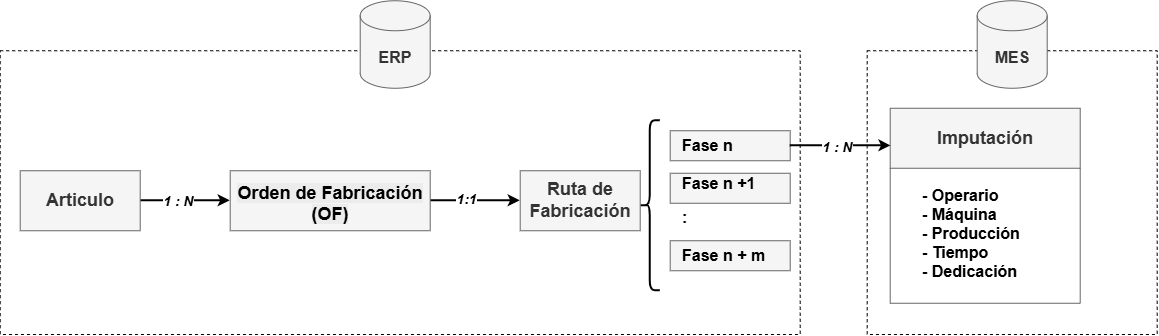

The diagram above was exported from draw.io. Its source (the exported page's mxGraphModel, read from the mxfile embedded in the PNG):
<mxGraphModel dx="1664" dy="999" grid="1" gridSize="10" guides="1" tooltips="1" connect="1" arrows="1" fold="1" page="1" pageScale="1" pageWidth="2339" pageHeight="3300" math="0" shadow="0">
  <root>
    <mxCell id="0" />
    <mxCell id="1" parent="0" />
    <mxCell id="NMpKT0GQvsGx73AeEpSQ-43" parent="1" style="rounded=0;whiteSpace=wrap;html=1;dashed=1;" value="" vertex="1">
      <mxGeometry height="283.75" width="290" x="1037" y="220" as="geometry" />
    </mxCell>
    <mxCell id="NMpKT0GQvsGx73AeEpSQ-42" parent="1" style="rounded=0;whiteSpace=wrap;html=1;dashed=1;" value="" vertex="1">
      <mxGeometry height="283.75" width="800" x="170" y="220" as="geometry" />
    </mxCell>
    <mxCell id="NMpKT0GQvsGx73AeEpSQ-4" edge="1" parent="1" source="NMpKT0GQvsGx73AeEpSQ-1" style="edgeStyle=orthogonalEdgeStyle;rounded=0;orthogonalLoop=1;jettySize=auto;html=1;exitX=1;exitY=0.5;exitDx=0;exitDy=0;entryX=0;entryY=0.5;entryDx=0;entryDy=0;strokeWidth=2;">
      <mxGeometry relative="1" as="geometry">
        <mxPoint x="400" y="370.0000000000001" as="targetPoint" />
      </mxGeometry>
    </mxCell>
    <mxCell id="NMpKT0GQvsGx73AeEpSQ-5" connectable="0" parent="NMpKT0GQvsGx73AeEpSQ-4" style="edgeLabel;html=1;align=center;verticalAlign=middle;resizable=0;points=[];fontSize=14;fontStyle=3" value="1 : N" vertex="1">
      <mxGeometry relative="1" x="-0.1556" as="geometry">
        <mxPoint as="offset" />
      </mxGeometry>
    </mxCell>
    <mxCell id="NMpKT0GQvsGx73AeEpSQ-1" parent="1" style="rounded=0;whiteSpace=wrap;html=1;fillColor=#f5f5f5;fontColor=#333333;strokeColor=#666666;" value="&lt;b&gt;&lt;font style=&quot;font-size: 18px;&quot;&gt;Articulo&lt;/font&gt;&lt;/b&gt;" vertex="1">
      <mxGeometry height="60" width="120" x="190" y="340" as="geometry" />
    </mxCell>
    <mxCell id="NMpKT0GQvsGx73AeEpSQ-14" parent="1" style="shape=cylinder3;whiteSpace=wrap;html=1;boundedLbl=1;backgroundOutline=1;size=15;fillColor=#f5f5f5;fontColor=#333333;strokeColor=#666666;" value="&lt;b&gt;&lt;font style=&quot;font-size: 16px;&quot;&gt;ERP&lt;/font&gt;&lt;/b&gt;" vertex="1">
      <mxGeometry height="87.5" width="70" x="530" y="170" as="geometry" />
    </mxCell>
    <mxCell id="NMpKT0GQvsGx73AeEpSQ-21" parent="1" style="swimlane;whiteSpace=wrap;html=1;startSize=60;fillColor=#f5f5f5;fontColor=#333333;strokeColor=#666666;swimlaneFillColor=none;" value="&lt;font style=&quot;font-size: 18px;&quot;&gt;Imputación&lt;/font&gt;" vertex="1">
      <mxGeometry height="195" width="190" x="1060" y="277.5" as="geometry">
        <mxRectangle height="40" width="260" x="400" y="280" as="alternateBounds" />
      </mxGeometry>
    </mxCell>
    <mxCell id="NMpKT0GQvsGx73AeEpSQ-22" parent="NMpKT0GQvsGx73AeEpSQ-21" style="text;html=1;whiteSpace=wrap;strokeColor=none;fillColor=none;align=left;verticalAlign=middle;rounded=0;" value="&lt;span style=&quot;font-size: 16px;&quot;&gt;&lt;b&gt;- Operario&lt;/b&gt;&lt;/span&gt;&lt;div&gt;&lt;span style=&quot;font-size: 16px;&quot;&gt;&lt;b&gt;- Máquina&lt;/b&gt;&lt;/span&gt;&lt;/div&gt;&lt;div&gt;&lt;span style=&quot;font-size: 16px;&quot;&gt;&lt;b&gt;- Producción&lt;/b&gt;&lt;/span&gt;&lt;/div&gt;&lt;div&gt;&lt;span style=&quot;font-size: 16px;&quot;&gt;&lt;b&gt;- Tiempo&lt;/b&gt;&lt;/span&gt;&lt;/div&gt;&lt;div&gt;&lt;span style=&quot;font-size: 16px;&quot;&gt;&lt;b&gt;- Dedicación&lt;/b&gt;&lt;/span&gt;&lt;/div&gt;" vertex="1">
      <mxGeometry height="120" width="160" x="30" y="65" as="geometry" />
    </mxCell>
    <mxCell id="NMpKT0GQvsGx73AeEpSQ-46" edge="1" parent="1" source="NMpKT0GQvsGx73AeEpSQ-27" style="edgeStyle=orthogonalEdgeStyle;rounded=0;orthogonalLoop=1;jettySize=auto;html=1;exitX=1;exitY=0.5;exitDx=0;exitDy=0;strokeWidth=2;" target="NMpKT0GQvsGx73AeEpSQ-45">
      <mxGeometry relative="1" as="geometry" />
    </mxCell>
    <mxCell id="NMpKT0GQvsGx73AeEpSQ-47" connectable="0" parent="NMpKT0GQvsGx73AeEpSQ-46" style="edgeLabel;html=1;align=center;verticalAlign=middle;resizable=0;points=[];fontSize=14;fontStyle=3" value="1:1" vertex="1">
      <mxGeometry relative="1" x="-0.2067" y="2" as="geometry">
        <mxPoint as="offset" />
      </mxGeometry>
    </mxCell>
    <mxCell id="NMpKT0GQvsGx73AeEpSQ-27" parent="1" style="rounded=0;whiteSpace=wrap;html=1;fillColor=#f5f5f5;fontColor=#333333;strokeColor=#666666;" value="&lt;div&gt;&lt;span style=&quot;color: rgb(0, 0, 0); font-family: Helvetica; font-size: 18px; font-style: normal; font-variant-ligatures: normal; font-variant-caps: normal; font-weight: 700; letter-spacing: normal; orphans: 2; text-align: center; text-indent: 0px; text-transform: none; widows: 2; word-spacing: 0px; -webkit-text-stroke-width: 0px; white-space: normal; background-color: rgb(236, 236, 236); text-decoration-thickness: initial; text-decoration-style: initial; text-decoration-color: initial; float: none; display: inline !important;&quot;&gt;&lt;br&gt;&lt;/span&gt;&lt;/div&gt;&lt;span style=&quot;color: rgb(0, 0, 0); font-family: Helvetica; font-size: 18px; font-style: normal; font-variant-ligatures: normal; font-variant-caps: normal; font-weight: 700; letter-spacing: normal; orphans: 2; text-align: center; text-indent: 0px; text-transform: none; widows: 2; word-spacing: 0px; -webkit-text-stroke-width: 0px; white-space: normal; background-color: rgb(236, 236, 236); text-decoration-thickness: initial; text-decoration-style: initial; text-decoration-color: initial; float: none; display: inline !important;&quot;&gt;Orden de Fabricación (OF)&lt;/span&gt;&lt;div&gt;&lt;br&gt;&lt;/div&gt;" vertex="1">
      <mxGeometry height="60" width="200" x="400" y="340" as="geometry" />
    </mxCell>
    <mxCell id="NMpKT0GQvsGx73AeEpSQ-28" parent="1" style="rounded=0;whiteSpace=wrap;html=1;fillColor=#f5f5f5;fontColor=#333333;strokeColor=#666666;" value="" vertex="1">
      <mxGeometry height="30" width="120" x="840" y="300" as="geometry" />
    </mxCell>
    <mxCell id="NMpKT0GQvsGx73AeEpSQ-29" parent="1" style="rounded=0;whiteSpace=wrap;html=1;fillColor=#f5f5f5;fontColor=#333333;strokeColor=#666666;" value="" vertex="1">
      <mxGeometry height="30" width="120" x="840" y="410" as="geometry" />
    </mxCell>
    <mxCell id="NMpKT0GQvsGx73AeEpSQ-30" parent="1" style="rounded=0;whiteSpace=wrap;html=1;fillColor=#f5f5f5;fontColor=#333333;strokeColor=#666666;" value="" vertex="1">
      <mxGeometry height="30" width="120" x="840" y="342.5" as="geometry" />
    </mxCell>
    <mxCell id="NMpKT0GQvsGx73AeEpSQ-31" parent="1" style="text;html=1;whiteSpace=wrap;strokeColor=none;fillColor=none;align=left;verticalAlign=middle;rounded=0;" value="&lt;font style=&quot;font-size: 16px;&quot;&gt;&lt;b style=&quot;&quot;&gt;Fase n&lt;/b&gt;&lt;/font&gt;&lt;div&gt;&lt;span style=&quot;font-size: 16px;&quot;&gt;&lt;b&gt;&lt;br&gt;&lt;/b&gt;&lt;/span&gt;&lt;div&gt;&lt;font size=&quot;3&quot;&gt;&lt;b&gt;Fase n +1&lt;/b&gt;&lt;/font&gt;&lt;/div&gt;&lt;div&gt;&lt;br&gt;&lt;/div&gt;&lt;div&gt;&lt;font size=&quot;3&quot;&gt;&lt;b&gt;:&lt;/b&gt;&lt;/font&gt;&lt;/div&gt;&lt;div&gt;&lt;font size=&quot;3&quot;&gt;&lt;b&gt;&lt;br&gt;&lt;/b&gt;&lt;/font&gt;&lt;/div&gt;&lt;div&gt;&lt;font size=&quot;3&quot;&gt;&lt;b&gt;Fase n + m&lt;/b&gt;&lt;/font&gt;&lt;/div&gt;&lt;/div&gt;" vertex="1">
      <mxGeometry height="140" width="160" x="850" y="300" as="geometry" />
    </mxCell>
    <mxCell id="NMpKT0GQvsGx73AeEpSQ-37" parent="1" style="shape=curlyBracket;whiteSpace=wrap;html=1;rounded=1;labelPosition=left;verticalLabelPosition=middle;align=right;verticalAlign=middle;strokeWidth=2;" value="" vertex="1">
      <mxGeometry height="170" width="20" x="810" y="290" as="geometry" />
    </mxCell>
    <mxCell id="NMpKT0GQvsGx73AeEpSQ-38" edge="1" parent="1" source="NMpKT0GQvsGx73AeEpSQ-28" style="edgeStyle=orthogonalEdgeStyle;rounded=0;orthogonalLoop=1;jettySize=auto;html=1;entryX=0.004;entryY=0.193;entryDx=0;entryDy=0;entryPerimeter=0;strokeWidth=2;" target="NMpKT0GQvsGx73AeEpSQ-21">
      <mxGeometry relative="1" as="geometry" />
    </mxCell>
    <mxCell id="NMpKT0GQvsGx73AeEpSQ-39" connectable="0" parent="NMpKT0GQvsGx73AeEpSQ-38" style="edgeLabel;html=1;align=center;verticalAlign=middle;resizable=0;points=[];fontSize=14;fontStyle=3" value="1 : N" vertex="1">
      <mxGeometry relative="1" x="-0.0737" y="-1" as="geometry">
        <mxPoint as="offset" />
      </mxGeometry>
    </mxCell>
    <mxCell id="NMpKT0GQvsGx73AeEpSQ-45" parent="1" style="rounded=0;whiteSpace=wrap;html=1;fillColor=#f5f5f5;fontColor=#333333;strokeColor=#666666;" value="&lt;b&gt;&lt;font style=&quot;font-size: 18px;&quot;&gt;Ruta de Fabricación&lt;/font&gt;&lt;/b&gt;" vertex="1">
      <mxGeometry height="60" width="120" x="690" y="340" as="geometry" />
    </mxCell>
    <mxCell id="NMpKT0GQvsGx73AeEpSQ-49" parent="1" style="shape=cylinder3;whiteSpace=wrap;html=1;boundedLbl=1;backgroundOutline=1;size=15;fillColor=#f5f5f5;fontColor=#333333;strokeColor=#666666;" value="&lt;b&gt;&lt;font style=&quot;font-size: 16px;&quot;&gt;MES&lt;/font&gt;&lt;/b&gt;" vertex="1">
      <mxGeometry height="87.5" width="70" x="1147" y="170" as="geometry" />
    </mxCell>
  </root>
</mxGraphModel>